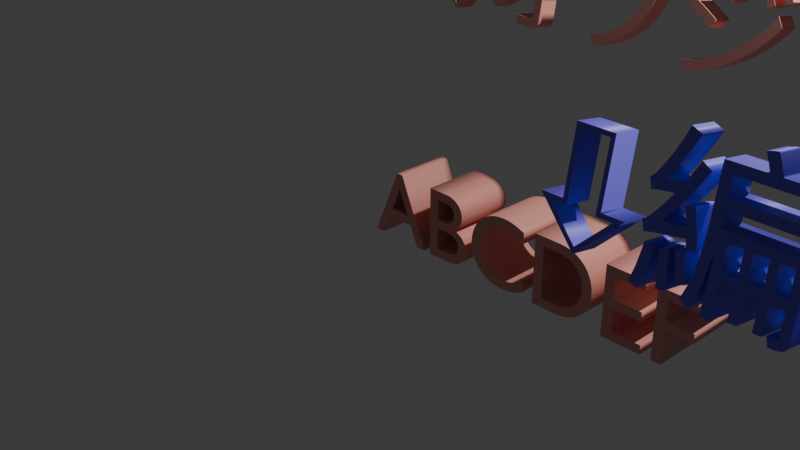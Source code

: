 # Source: rts.blend  (saved by Blender 4.2.66; exported with 4.5.12 LTS)
import bpy
from mathutils import Matrix  # noqa: F401  (used for matrix-valued properties, if any)

bpy.ops.wm.read_factory_settings(use_empty=True)
scene = bpy.context.scene
scene.name = 'Scene'

# ---- collections
col_collection = bpy.data.collections.new('Collection'); scene.collection.children.link(col_collection)

# ---- materials (node trees are filled in below, after node groups)
mat_x = bpy.data.materials.new('マテリアル')
mat_001 = bpy.data.materials.new('マテリアル.001')
mat_002 = bpy.data.materials.new('マテリアル.002')

# ---- material node trees
mat_x.use_nodes = True; mat_x.node_tree.nodes.clear()
_N = mat_x.node_tree.nodes; _L = mat_x.node_tree.links
n0 = _N.new('ShaderNodeBsdfPrincipled'); n0.name = 'プリンシプルBSDF'; n0.location = (10, 300)
n0.inputs[0].default_value = (0.8001, 0.3327, 0.2766, 1.0)
n1 = _N.new('ShaderNodeOutputMaterial'); n1.name = 'マテリアル出力'; n1.location = (300, 300)
_L.new(n0.outputs[0], n1.inputs[0])
n1.is_active_output = True
mat_001.use_nodes = True; mat_001.node_tree.nodes.clear()
_N = mat_001.node_tree.nodes; _L = mat_001.node_tree.links
n0 = _N.new('ShaderNodeBsdfPrincipled'); n0.name = 'プリンシプルBSDF'; n0.location = (10, 300)
n0.inputs[0].default_value = (0.1504, 0.1108, 0.8007, 1.0)
n1 = _N.new('ShaderNodeOutputMaterial'); n1.name = 'マテリアル出力'; n1.location = (300, 300)
_L.new(n0.outputs[0], n1.inputs[0])
n1.is_active_output = True
mat_002.use_nodes = True; mat_002.node_tree.nodes.clear()
_N = mat_002.node_tree.nodes; _L = mat_002.node_tree.links
n0 = _N.new('ShaderNodeBsdfPrincipled'); n0.name = 'プリンシプルBSDF'; n0.location = (10, 300)
n0.inputs[0].default_value = (0.8004, 0.5858, 0.1205, 1.0)
n1 = _N.new('ShaderNodeOutputMaterial'); n1.name = 'マテリアル出力'; n1.location = (300, 300)
_L.new(n0.outputs[0], n1.inputs[0])
n1.is_active_output = True

# ---- world
world_world = bpy.data.worlds.new('World'); scene.world = world_world
world_world.use_nodes = True; world_world.node_tree.nodes.clear()
_N = world_world.node_tree.nodes; _L = world_world.node_tree.links
n0 = _N.new('ShaderNodeOutputWorld'); n0.name = 'World Output'; n0.location = (300, 300)
n1 = _N.new('ShaderNodeBackground'); n1.name = 'Background'; n1.location = (10, 300)
n1.inputs[0].default_value = (0.05088, 0.05088, 0.05088, 1.0)
_L.new(n1.outputs[0], n0.inputs[0])
n0.is_active_output = True
world_world.color = (0.05088, 0.05088, 0.05088)
world_world.sun_shadow_jitter_overblur = 0.0

# ---- cameras
cam_camera = bpy.data.cameras.new('Camera')
cam_camera.clip_end = 100.0
cam_camera.ortho_scale = 7.314

# ---- lights
light_light = bpy.data.lights.new('Light', 'POINT')
light_light.energy = 1000.0
light_light.shadow_soft_size = 0.1

# ---- curves / text
txt_x = bpy.data.curves.new('テキスト', 'FONT')
txt_x.dimensions = '2D'
txt_x.body = 'ABCDEF'
txt_x.materials.append(mat_x)
txt_x.extrude = 0.3
txt_001 = bpy.data.curves.new('テキスト.001', 'FONT')
txt_001.dimensions = '2D'
txt_001.body = 'ABCDEF'
txt_001.materials.append(mat_001)
txt_001.materials.append(None)
txt_001.extrude = 0.3
txt_002 = bpy.data.curves.new('テキスト.002', 'FONT')
txt_002.dimensions = '2D'
txt_002.body = 'ABCDEF'
txt_002.materials.append(mat_002)
txt_002.extrude = 0.3
txt_003 = bpy.data.curves.new('テキスト.003', 'FONT')
txt_003.dimensions = '2D'
txt_003.body = '⇩オブジェクトモードだけで大きさかえたやつ'
txt_003.materials.append(mat_x)
txt_003.extrude = 0.1
txt_004 = bpy.data.curves.new('テキスト.004', 'FONT')
txt_004.dimensions = '2D'
txt_004.body = '⇩編集モードで大きさ変えたやつ'
txt_004.materials.append(mat_001)
txt_004.extrude = 0.1
txt_005 = bpy.data.curves.new('テキスト.005', 'FONT')
txt_005.dimensions = '2D'
txt_005.body = '⇩大きさ変えずにテラティス適用してからサイズ変えたやつ'
txt_005.materials.append(mat_001)
txt_005.materials.append(mat_002)
txt_005.extrude = 0.1
lat_x = bpy.data.lattices.new('ラティス')
lat_x.points.foreach_set('co_deform', [-0.5, -0.5, -0.5, 0.5, -0.5, -0.5, -0.5, 0.5, -0.5, 0.5, 0.5, -0.5, -0.5, -0.5, 0.5, 0.5, -0.5, 0.5, -0.5, 0.5, 0.5, 0.5, 0.5, 0.5])
lat_001 = bpy.data.lattices.new('ラティス.001')
lat_001.points.foreach_set('co_deform', [-0.5, -0.5, -0.5, 3.249, -0.5, -0.5, -0.5, 0.5, -0.5, 3.249, 0.5, -0.5, -0.5, -0.5, 0.5, 3.249, -0.5, 0.5, -0.5, 0.5, 0.5, 3.249, 0.5, 0.5])
lat_002 = bpy.data.lattices.new('ラティス.002')
lat_002.points.foreach_set('co_deform', [-0.5, -0.5, -0.5, 3.185, -0.5, -0.5, -0.5, 0.5, -0.5, 3.185, 0.5, -0.5, -0.5, -0.5, 0.5, 3.185, -0.5, 0.5, -0.5, 0.5, 0.5, 3.185, 0.5, 0.5])

# ---- objects
ob_light = bpy.data.objects.new('Light', light_light)
ob_camera = bpy.data.objects.new('Camera', cam_camera)
ob_x = bpy.data.objects.new('テキスト', txt_x)
ob_x_1 = bpy.data.objects.new('ラティス', lat_x)
ob_001 = bpy.data.objects.new('テキスト.001', txt_001)
ob_001_1 = bpy.data.objects.new('ラティス.001', lat_001)
ob_002 = bpy.data.objects.new('ラティス.002', lat_002)
ob_002_1 = bpy.data.objects.new('テキスト.002', txt_002)
ob_003 = bpy.data.objects.new('テキスト.003', txt_003)
ob_004 = bpy.data.objects.new('テキスト.004', txt_004)
ob_005 = bpy.data.objects.new('テキスト.005', txt_005)

# ---- transforms, parenting, visibility, modifiers, constraints
ob_light.location = (4.076, 1.005, 5.904)
ob_light.rotation_euler = (0.6503, 0.05522, 1.866)
ob_light.lock_rotations_4d = False
ob_light.empty_display_type = 'ARROWS'
ob_light.color = (0.0, 0.0, 0.0, 0.0)
ob_light.lineart.crease_threshold = 0.0
ob_camera.location = (7.359, -6.926, 4.958)
ob_camera.rotation_euler = (1.109, 0.0, 0.8149)
ob_camera.lock_rotations_4d = False
ob_camera.empty_display_type = 'ARROWS'
ob_camera.color = (0.0, 0.0, 0.0, 0.0)
ob_camera.display_type = 'WIRE'
ob_camera.lineart.crease_threshold = 0.0
ob_x.location = (0.0, 0.0, 0.0)
ob_x.rotation_euler = (1.571, -0.0, 0.0)
_m = ob_x.modifiers.new('ラティス', 'LATTICE')
_m.object = ob_x_1
ob_x_1.location = (1.818, 0.0, 0.2959)
ob_x_1.scale = (3.763, 1.0, 1.0)
ob_001.location = (4.055, -2.992, 0.0)
ob_001.rotation_euler = (1.571, -0.0, 0.0)
_m = ob_001.modifiers.new('ラティス', 'LATTICE')
_m.object = ob_001_1
ob_001_1.location = (4.515, -2.992, 0.2841)
ob_002.location = (9.426, -6.133, 0.358)
ob_002_1.location = (9.031, -6.217, 0.0)
ob_002_1.rotation_euler = (1.571, -0.0, 0.0)
_m = ob_002_1.modifiers.new('ラティス', 'LATTICE')
_m.object = ob_002
ob_003.location = (-0.05536, 0.5765, 2.158)
ob_003.rotation_euler = (1.396, -0.0, 0.0)
ob_004.location = (3.811, -2.512, 2.158)
ob_004.rotation_euler = (1.396, -0.0, 0.0)
ob_005.location = (9.993, -5.962, 2.158)
ob_005.rotation_euler = (1.396, -0.0, 0.0)

# ---- collection membership
col_collection.objects.link(ob_light)
col_collection.objects.link(ob_camera)
col_collection.objects.link(ob_x)
col_collection.objects.link(ob_x_1)
col_collection.objects.link(ob_001)
col_collection.objects.link(ob_001_1)
col_collection.objects.link(ob_002)
col_collection.objects.link(ob_002_1)
col_collection.objects.link(ob_003)
col_collection.objects.link(ob_004)
col_collection.objects.link(ob_005)

# ---- scene / render settings (as saved in the file)
scene.camera = ob_camera
scene.frame_start = 1; scene.frame_end = 250; scene.frame_set(1)
scene.render.engine = 'BLENDER_EEVEE_NEXT'
bpy.context.view_layer.update()
